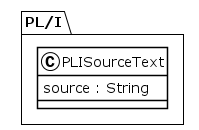

The diagram above was rendered by PlantUML. Its source (embedded in the PNG):
@startuml
!theme plain
package PL/I {
class PLISourceText {
	 source : String
}
}
@enduml